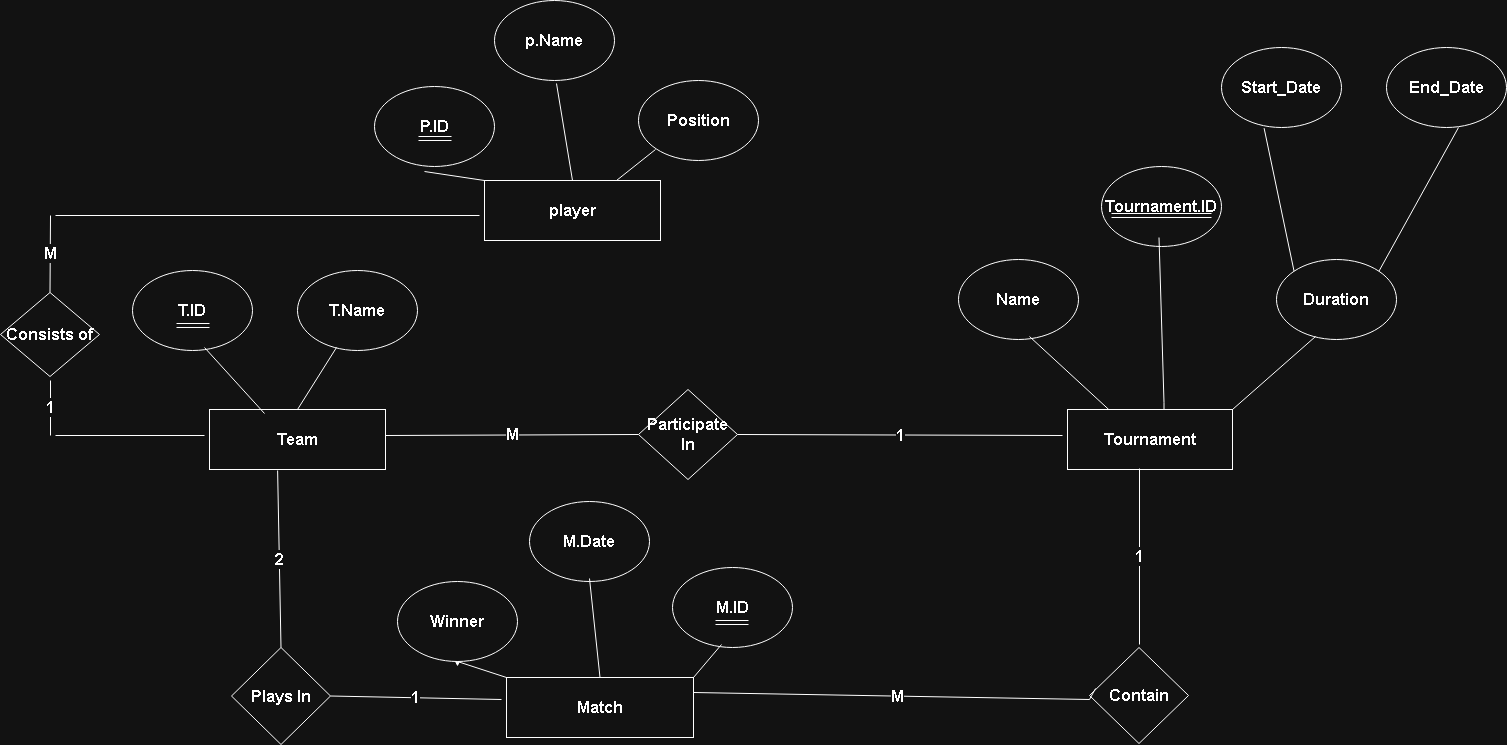

The diagram above was exported from draw.io. Its source (the exported page's mxGraphModel, read from the mxfile embedded in the PNG):
<mxGraphModel dx="1708" dy="751" grid="1" gridSize="11" guides="1" tooltips="1" connect="1" arrows="1" fold="1" page="1" pageScale="1" pageWidth="1169" pageHeight="827" math="0" shadow="0">
  <root>
    <mxCell id="0" />
    <mxCell id="1" parent="0" />
    <mxCell id="xJsaPzoFBuuRaenje1Lv-1" parent="1" style="rounded=0;whiteSpace=wrap;html=1;" value="&lt;font size=&quot;3&quot;&gt;&lt;b&gt;Team&lt;/b&gt;&lt;/font&gt;" vertex="1">
      <mxGeometry height="60" width="176" x="242" y="414" as="geometry" />
    </mxCell>
    <mxCell id="xJsaPzoFBuuRaenje1Lv-2" parent="1" style="rounded=0;whiteSpace=wrap;html=1;" value="&lt;font size=&quot;3&quot;&gt;&lt;b&gt;Tournament&lt;/b&gt;&lt;/font&gt;" vertex="1">
      <mxGeometry height="60" width="165" x="1100" y="414" as="geometry" />
    </mxCell>
    <mxCell id="xJsaPzoFBuuRaenje1Lv-6" parent="1" style="rounded=0;whiteSpace=wrap;html=1;" value="&lt;font size=&quot;3&quot;&gt;&lt;b&gt;Match&lt;/b&gt;&lt;/font&gt;" vertex="1">
      <mxGeometry height="60" width="187" x="539" y="682" as="geometry" />
    </mxCell>
    <mxCell id="xJsaPzoFBuuRaenje1Lv-7" parent="1" style="ellipse;whiteSpace=wrap;html=1;" value="&lt;font size=&quot;3&quot;&gt;&lt;b&gt;P.ID&lt;/b&gt;&lt;/font&gt;" vertex="1">
      <mxGeometry height="80" width="120" x="407" y="91" as="geometry" />
    </mxCell>
    <mxCell id="xJsaPzoFBuuRaenje1Lv-9" parent="1" style="ellipse;whiteSpace=wrap;html=1;" value="&lt;font size=&quot;3&quot;&gt;&lt;b&gt;Position&lt;/b&gt;&lt;/font&gt;" vertex="1">
      <mxGeometry height="80" width="120" x="671" y="85" as="geometry" />
    </mxCell>
    <mxCell id="xJsaPzoFBuuRaenje1Lv-10" parent="1" style="ellipse;whiteSpace=wrap;html=1;" value="&lt;font size=&quot;3&quot;&gt;&lt;b&gt;T.ID&lt;/b&gt;&lt;/font&gt;" vertex="1">
      <mxGeometry height="80" width="120" x="165" y="275" as="geometry" />
    </mxCell>
    <mxCell id="xJsaPzoFBuuRaenje1Lv-11" parent="1" style="ellipse;whiteSpace=wrap;html=1;" value="&lt;font size=&quot;3&quot;&gt;&lt;b&gt;T.Name&lt;/b&gt;&lt;/font&gt;" vertex="1">
      <mxGeometry height="80" width="120" x="330" y="275" as="geometry" />
    </mxCell>
    <mxCell id="xJsaPzoFBuuRaenje1Lv-12" parent="1" style="ellipse;whiteSpace=wrap;html=1;" value="&lt;font size=&quot;3&quot;&gt;&lt;b&gt;Name&lt;/b&gt;&lt;/font&gt;" vertex="1">
      <mxGeometry height="80" width="120" x="991" y="264" as="geometry" />
    </mxCell>
    <mxCell id="xJsaPzoFBuuRaenje1Lv-13" parent="1" style="ellipse;whiteSpace=wrap;html=1;" value="&lt;font size=&quot;3&quot;&gt;&lt;b&gt;Duration&lt;/b&gt;&lt;/font&gt;" vertex="1">
      <mxGeometry height="80" width="120" x="1309" y="264" as="geometry" />
    </mxCell>
    <mxCell id="xJsaPzoFBuuRaenje1Lv-14" parent="1" style="ellipse;whiteSpace=wrap;html=1;" value="&lt;font size=&quot;3&quot;&gt;&lt;b&gt;End_Date&lt;/b&gt;&lt;/font&gt;" vertex="1">
      <mxGeometry height="80" width="120" x="1419" y="52" as="geometry" />
    </mxCell>
    <mxCell id="xJsaPzoFBuuRaenje1Lv-15" parent="1" style="ellipse;whiteSpace=wrap;html=1;" value="&lt;font size=&quot;3&quot;&gt;&lt;b&gt;Start_Date&lt;/b&gt;&lt;/font&gt;" vertex="1">
      <mxGeometry height="80" width="120" x="1254" y="52" as="geometry" />
    </mxCell>
    <mxCell id="xJsaPzoFBuuRaenje1Lv-16" parent="1" style="ellipse;whiteSpace=wrap;html=1;" value="&lt;font size=&quot;3&quot;&gt;&lt;b&gt;M.ID&lt;/b&gt;&lt;/font&gt;" vertex="1">
      <mxGeometry height="80" width="120" x="705" y="572" as="geometry" />
    </mxCell>
    <mxCell id="xJsaPzoFBuuRaenje1Lv-17" parent="1" style="ellipse;whiteSpace=wrap;html=1;" value="&lt;font size=&quot;3&quot;&gt;&lt;b&gt;M.Date&lt;/b&gt;&lt;/font&gt;" vertex="1">
      <mxGeometry height="80" width="120" x="562" y="506" as="geometry" />
    </mxCell>
    <mxCell id="xJsaPzoFBuuRaenje1Lv-42" edge="1" parent="1" source="xJsaPzoFBuuRaenje1Lv-18" style="edgeStyle=orthogonalEdgeStyle;rounded=0;orthogonalLoop=1;jettySize=auto;html=1;exitX=0.5;exitY=1;exitDx=0;exitDy=0;">
      <mxGeometry relative="1" as="geometry">
        <mxPoint x="490" y="671" as="targetPoint" />
      </mxGeometry>
    </mxCell>
    <mxCell id="xJsaPzoFBuuRaenje1Lv-18" parent="1" style="ellipse;whiteSpace=wrap;html=1;" value="&lt;font size=&quot;3&quot;&gt;&lt;b&gt;Winner&lt;/b&gt;&lt;/font&gt;" vertex="1">
      <mxGeometry height="80" width="120" x="430" y="586" as="geometry" />
    </mxCell>
    <mxCell id="xJsaPzoFBuuRaenje1Lv-19" parent="1" style="rounded=0;whiteSpace=wrap;html=1;" value="&lt;font size=&quot;3&quot;&gt;&lt;b&gt;player&lt;/b&gt;&lt;/font&gt;" vertex="1">
      <mxGeometry height="60" width="176" x="517" y="185" as="geometry" />
    </mxCell>
    <mxCell id="xJsaPzoFBuuRaenje1Lv-20" parent="1" style="ellipse;whiteSpace=wrap;html=1;" value="&lt;font size=&quot;3&quot;&gt;&lt;b&gt;p.Name&lt;/b&gt;&lt;/font&gt;" vertex="1">
      <mxGeometry height="80" width="120" x="527" y="5" as="geometry" />
    </mxCell>
    <mxCell id="xJsaPzoFBuuRaenje1Lv-22" edge="1" parent="1" style="shape=link;html=1;rounded=0;" value="">
      <mxGeometry relative="1" width="100" as="geometry">
        <mxPoint x="451" y="143" as="sourcePoint" />
        <mxPoint x="484" y="143" as="targetPoint" />
      </mxGeometry>
    </mxCell>
    <mxCell id="xJsaPzoFBuuRaenje1Lv-23" edge="1" parent="1" style="shape=link;html=1;rounded=0;" value="">
      <mxGeometry relative="1" width="100" as="geometry">
        <mxPoint x="209" y="330" as="sourcePoint" />
        <mxPoint x="242" y="330" as="targetPoint" />
      </mxGeometry>
    </mxCell>
    <mxCell id="xJsaPzoFBuuRaenje1Lv-24" edge="1" parent="1" style="shape=link;html=1;rounded=0;" value="">
      <mxGeometry relative="1" width="100" as="geometry">
        <mxPoint x="748" y="627" as="sourcePoint" />
        <mxPoint x="781" y="627" as="targetPoint" />
      </mxGeometry>
    </mxCell>
    <mxCell id="xJsaPzoFBuuRaenje1Lv-25" parent="1" style="ellipse;whiteSpace=wrap;html=1;" value="&lt;font size=&quot;3&quot;&gt;&lt;b&gt;Tournament.ID&lt;/b&gt;&lt;/font&gt;" vertex="1">
      <mxGeometry height="80" width="120" x="1134" y="171" as="geometry" />
    </mxCell>
    <mxCell id="xJsaPzoFBuuRaenje1Lv-26" edge="1" parent="1" style="shape=link;html=1;rounded=0;" value="">
      <mxGeometry relative="1" width="100" as="geometry">
        <mxPoint x="1144" y="220" as="sourcePoint" />
        <mxPoint x="1244" y="220" as="targetPoint" />
      </mxGeometry>
    </mxCell>
    <mxCell id="xJsaPzoFBuuRaenje1Lv-29" edge="1" parent="1" source="xJsaPzoFBuuRaenje1Lv-2" style="endArrow=none;html=1;rounded=0;exitX=1;exitY=0;exitDx=0;exitDy=0;" value="">
      <mxGeometry height="50" relative="1" width="50" as="geometry">
        <mxPoint x="1298" y="391" as="sourcePoint" />
        <mxPoint x="1348" y="341" as="targetPoint" />
      </mxGeometry>
    </mxCell>
    <mxCell id="xJsaPzoFBuuRaenje1Lv-32" edge="1" parent="1" source="xJsaPzoFBuuRaenje1Lv-13" style="endArrow=none;html=1;rounded=0;exitX=1;exitY=0;exitDx=0;exitDy=0;" value="">
      <mxGeometry height="50" relative="1" width="50" as="geometry">
        <mxPoint x="1441" y="182" as="sourcePoint" />
        <mxPoint x="1491" y="132" as="targetPoint" />
      </mxGeometry>
    </mxCell>
    <mxCell id="xJsaPzoFBuuRaenje1Lv-33" edge="1" parent="1" source="xJsaPzoFBuuRaenje1Lv-13" style="endArrow=none;html=1;rounded=0;entryX=0.355;entryY=1.008;entryDx=0;entryDy=0;entryPerimeter=0;exitX=0;exitY=0;exitDx=0;exitDy=0;" target="xJsaPzoFBuuRaenje1Lv-15" value="">
      <mxGeometry height="50" relative="1" width="50" as="geometry">
        <mxPoint x="1364" y="253" as="sourcePoint" />
        <mxPoint x="1326" y="132" as="targetPoint" />
      </mxGeometry>
    </mxCell>
    <mxCell id="xJsaPzoFBuuRaenje1Lv-37" edge="1" parent="1" style="endArrow=none;html=1;rounded=0;exitX=0.6;exitY=0.183;exitDx=0;exitDy=0;exitPerimeter=0;" value="">
      <mxGeometry height="50" relative="1" width="50" as="geometry">
        <Array as="points">
          <mxPoint x="1196.5" y="407" />
        </Array>
        <mxPoint x="1196.5" y="413.98" as="sourcePoint" />
        <mxPoint x="1191.5" y="242" as="targetPoint" />
      </mxGeometry>
    </mxCell>
    <mxCell id="xJsaPzoFBuuRaenje1Lv-38" edge="1" parent="1" source="xJsaPzoFBuuRaenje1Lv-2" style="endArrow=none;html=1;rounded=0;exitX=0.25;exitY=0;exitDx=0;exitDy=0;" value="">
      <mxGeometry height="50" relative="1" width="50" as="geometry">
        <mxPoint x="1012" y="391" as="sourcePoint" />
        <mxPoint x="1062" y="341" as="targetPoint" />
      </mxGeometry>
    </mxCell>
    <mxCell id="xJsaPzoFBuuRaenje1Lv-39" edge="1" parent="1" source="xJsaPzoFBuuRaenje1Lv-6" style="endArrow=none;html=1;rounded=0;exitX=1;exitY=0;exitDx=0;exitDy=0;" value="">
      <mxGeometry height="50" relative="1" width="50" as="geometry">
        <mxPoint x="704" y="699" as="sourcePoint" />
        <mxPoint x="754" y="649" as="targetPoint" />
      </mxGeometry>
    </mxCell>
    <mxCell id="xJsaPzoFBuuRaenje1Lv-45" edge="1" parent="1" source="xJsaPzoFBuuRaenje1Lv-6" style="endArrow=none;html=1;rounded=0;exitX=0.5;exitY=0;exitDx=0;exitDy=0;" value="">
      <mxGeometry height="50" relative="1" width="50" as="geometry">
        <mxPoint x="572" y="633" as="sourcePoint" />
        <mxPoint x="622" y="583" as="targetPoint" />
      </mxGeometry>
    </mxCell>
    <mxCell id="xJsaPzoFBuuRaenje1Lv-46" edge="1" parent="1" source="xJsaPzoFBuuRaenje1Lv-6" style="endArrow=none;html=1;rounded=0;exitX=0;exitY=0;exitDx=0;exitDy=0;entryX=0.5;entryY=1;entryDx=0;entryDy=0;" target="xJsaPzoFBuuRaenje1Lv-18" value="">
      <mxGeometry height="50" relative="1" width="50" as="geometry">
        <mxPoint x="440" y="721" as="sourcePoint" />
        <mxPoint x="490" y="671" as="targetPoint" />
      </mxGeometry>
    </mxCell>
    <mxCell id="xJsaPzoFBuuRaenje1Lv-48" edge="1" parent="1" source="xJsaPzoFBuuRaenje1Lv-1" style="endArrow=none;html=1;rounded=0;exitX=0.5;exitY=0;exitDx=0;exitDy=0;" value="">
      <mxGeometry height="50" relative="1" width="50" as="geometry">
        <mxPoint x="319" y="402" as="sourcePoint" />
        <mxPoint x="369" y="352" as="targetPoint" />
      </mxGeometry>
    </mxCell>
    <mxCell id="xJsaPzoFBuuRaenje1Lv-49" edge="1" parent="1" style="endArrow=none;html=1;rounded=0;" value="">
      <mxGeometry height="50" relative="1" width="50" as="geometry">
        <mxPoint x="297" y="418" as="sourcePoint" />
        <mxPoint x="237" y="352" as="targetPoint" />
      </mxGeometry>
    </mxCell>
    <mxCell id="xJsaPzoFBuuRaenje1Lv-50" edge="1" parent="1" source="xJsaPzoFBuuRaenje1Lv-19" style="endArrow=none;html=1;rounded=0;exitX=0.75;exitY=0;exitDx=0;exitDy=0;" value="">
      <mxGeometry height="50" relative="1" width="50" as="geometry">
        <mxPoint x="638" y="204" as="sourcePoint" />
        <mxPoint x="688" y="154" as="targetPoint" />
      </mxGeometry>
    </mxCell>
    <mxCell id="xJsaPzoFBuuRaenje1Lv-51" edge="1" parent="1" source="xJsaPzoFBuuRaenje1Lv-19" style="endArrow=none;html=1;rounded=0;exitX=0.5;exitY=0;exitDx=0;exitDy=0;" value="">
      <mxGeometry height="50" relative="1" width="50" as="geometry">
        <mxPoint x="539" y="138" as="sourcePoint" />
        <mxPoint x="589" y="88" as="targetPoint" />
      </mxGeometry>
    </mxCell>
    <mxCell id="xJsaPzoFBuuRaenje1Lv-52" edge="1" parent="1" source="xJsaPzoFBuuRaenje1Lv-19" style="endArrow=none;html=1;rounded=0;exitX=0;exitY=0;exitDx=0;exitDy=0;" value="">
      <mxGeometry height="50" relative="1" width="50" as="geometry">
        <mxPoint x="407" y="226" as="sourcePoint" />
        <mxPoint x="457" y="176" as="targetPoint" />
      </mxGeometry>
    </mxCell>
    <mxCell id="xJsaPzoFBuuRaenje1Lv-53" parent="1" style="rhombus;whiteSpace=wrap;html=1;" value="&lt;font size=&quot;3&quot;&gt;&lt;b&gt;Consists of&lt;/b&gt;&lt;/font&gt;" vertex="1">
      <mxGeometry height="84" width="99" x="33" y="297" as="geometry" />
    </mxCell>
    <mxCell id="xJsaPzoFBuuRaenje1Lv-54" parent="1" style="rhombus;whiteSpace=wrap;html=1;" value="&lt;font size=&quot;3&quot;&gt;&lt;b&gt;Participate In&lt;/b&gt;&lt;/font&gt;" vertex="1">
      <mxGeometry height="90" width="99" x="671" y="394" as="geometry" />
    </mxCell>
    <mxCell id="xJsaPzoFBuuRaenje1Lv-57" parent="1" style="rhombus;whiteSpace=wrap;html=1;" value="&lt;font size=&quot;3&quot;&gt;&lt;b&gt;Plays In&lt;/b&gt;&lt;/font&gt;" vertex="1">
      <mxGeometry height="97" width="99" x="264" y="652" as="geometry" />
    </mxCell>
    <mxCell id="xJsaPzoFBuuRaenje1Lv-58" parent="1" style="rhombus;whiteSpace=wrap;html=1;" value="&lt;font size=&quot;3&quot;&gt;&lt;b&gt;Contain&lt;/b&gt;&lt;/font&gt;" vertex="1">
      <mxGeometry height="96" width="99" x="1122" y="652" as="geometry" />
    </mxCell>
    <mxCell id="xJsaPzoFBuuRaenje1Lv-59" edge="1" parent="1" source="xJsaPzoFBuuRaenje1Lv-54" style="endArrow=none;html=1;rounded=0;exitX=1;exitY=0.5;exitDx=0;exitDy=0;" value="&lt;font size=&quot;3&quot;&gt;&lt;b&gt;1&lt;/b&gt;&lt;/font&gt;">
      <mxGeometry height="50" relative="1" width="50" as="geometry">
        <mxPoint x="1045" y="490" as="sourcePoint" />
        <mxPoint x="1095" y="440" as="targetPoint" />
      </mxGeometry>
    </mxCell>
    <mxCell id="xJsaPzoFBuuRaenje1Lv-60" edge="1" parent="1" style="endArrow=none;html=1;rounded=0;entryX=0;entryY=0.5;entryDx=0;entryDy=0;" target="xJsaPzoFBuuRaenje1Lv-54" value="&lt;font size=&quot;3&quot;&gt;&lt;b&gt;M&lt;/b&gt;&lt;/font&gt;">
      <mxGeometry height="50" relative="1" width="50" as="geometry">
        <mxPoint x="418" y="440" as="sourcePoint" />
        <mxPoint x="490" y="385" as="targetPoint" />
      </mxGeometry>
    </mxCell>
    <mxCell id="xJsaPzoFBuuRaenje1Lv-61" edge="1" parent="1" style="endArrow=none;html=1;rounded=0;" value="">
      <mxGeometry height="50" relative="1" width="50" as="geometry">
        <mxPoint x="88" y="220" as="sourcePoint" />
        <mxPoint x="512" y="220" as="targetPoint" />
      </mxGeometry>
    </mxCell>
    <mxCell id="xJsaPzoFBuuRaenje1Lv-64" edge="1" parent="1" style="endArrow=none;html=1;rounded=0;" value="">
      <mxGeometry height="50" relative="1" width="50" as="geometry">
        <mxPoint x="88" y="440" as="sourcePoint" />
        <mxPoint x="237" y="440" as="targetPoint" />
      </mxGeometry>
    </mxCell>
    <mxCell id="xJsaPzoFBuuRaenje1Lv-67" edge="1" parent="1" source="xJsaPzoFBuuRaenje1Lv-57" style="endArrow=none;html=1;rounded=0;exitX=0.5;exitY=0;exitDx=0;exitDy=0;entryX=0.387;entryY=1.017;entryDx=0;entryDy=0;entryPerimeter=0;" target="xJsaPzoFBuuRaenje1Lv-1" value="&lt;font size=&quot;3&quot;&gt;&lt;b&gt;2&lt;/b&gt;&lt;/font&gt;">
      <mxGeometry height="50" relative="1" width="50" as="geometry">
        <mxPoint x="286" y="523" as="sourcePoint" />
        <mxPoint x="336" y="473" as="targetPoint" />
      </mxGeometry>
    </mxCell>
    <mxCell id="xJsaPzoFBuuRaenje1Lv-68" edge="1" parent="1" source="xJsaPzoFBuuRaenje1Lv-57" style="endArrow=none;html=1;rounded=0;exitX=1;exitY=0.5;exitDx=0;exitDy=0;" value="&lt;font size=&quot;3&quot;&gt;&lt;b&gt;1&lt;/b&gt;&lt;/font&gt;">
      <mxGeometry height="50" relative="1" width="50" as="geometry">
        <mxPoint x="484" y="754" as="sourcePoint" />
        <mxPoint x="534" y="704" as="targetPoint" />
      </mxGeometry>
    </mxCell>
    <mxCell id="xJsaPzoFBuuRaenje1Lv-69" edge="1" parent="1" source="xJsaPzoFBuuRaenje1Lv-6" style="endArrow=none;html=1;rounded=0;exitX=1;exitY=0.25;exitDx=0;exitDy=0;" value="&lt;font size=&quot;3&quot;&gt;&lt;b&gt;M&lt;/b&gt;&lt;/font&gt;">
      <mxGeometry height="50" relative="1" width="50" as="geometry">
        <Array as="points">
          <mxPoint x="1122" y="704" />
        </Array>
        <mxPoint x="1078" y="743" as="sourcePoint" />
        <mxPoint x="1128" y="693" as="targetPoint" />
      </mxGeometry>
    </mxCell>
    <mxCell id="xJsaPzoFBuuRaenje1Lv-70" edge="1" parent="1" style="endArrow=none;html=1;rounded=0;" value="&lt;font size=&quot;3&quot;&gt;&lt;b&gt;1&lt;/b&gt;&lt;/font&gt;">
      <mxGeometry height="50" relative="1" width="50" as="geometry">
        <mxPoint x="1172" y="649" as="sourcePoint" />
        <mxPoint x="1172" y="473" as="targetPoint" />
      </mxGeometry>
    </mxCell>
    <mxCell id="xJsaPzoFBuuRaenje1Lv-73" edge="1" parent="1" style="endArrow=none;html=1;rounded=0;" value="&lt;font size=&quot;3&quot;&gt;&lt;b&gt;1&lt;/b&gt;&lt;/font&gt;">
      <mxGeometry height="50" relative="1" width="50" as="geometry">
        <mxPoint x="83" y="440" as="sourcePoint" />
        <mxPoint x="83" y="385" as="targetPoint" />
      </mxGeometry>
    </mxCell>
    <mxCell id="xJsaPzoFBuuRaenje1Lv-74" edge="1" parent="1" source="xJsaPzoFBuuRaenje1Lv-53" style="endArrow=none;html=1;rounded=0;exitX=0.5;exitY=0;exitDx=0;exitDy=0;" value="&lt;font size=&quot;3&quot;&gt;&lt;b&gt;M&lt;/b&gt;&lt;/font&gt;">
      <mxGeometry height="50" relative="1" width="50" as="geometry">
        <mxPoint x="33" y="270" as="sourcePoint" />
        <mxPoint x="83" y="220" as="targetPoint" />
      </mxGeometry>
    </mxCell>
  </root>
</mxGraphModel>